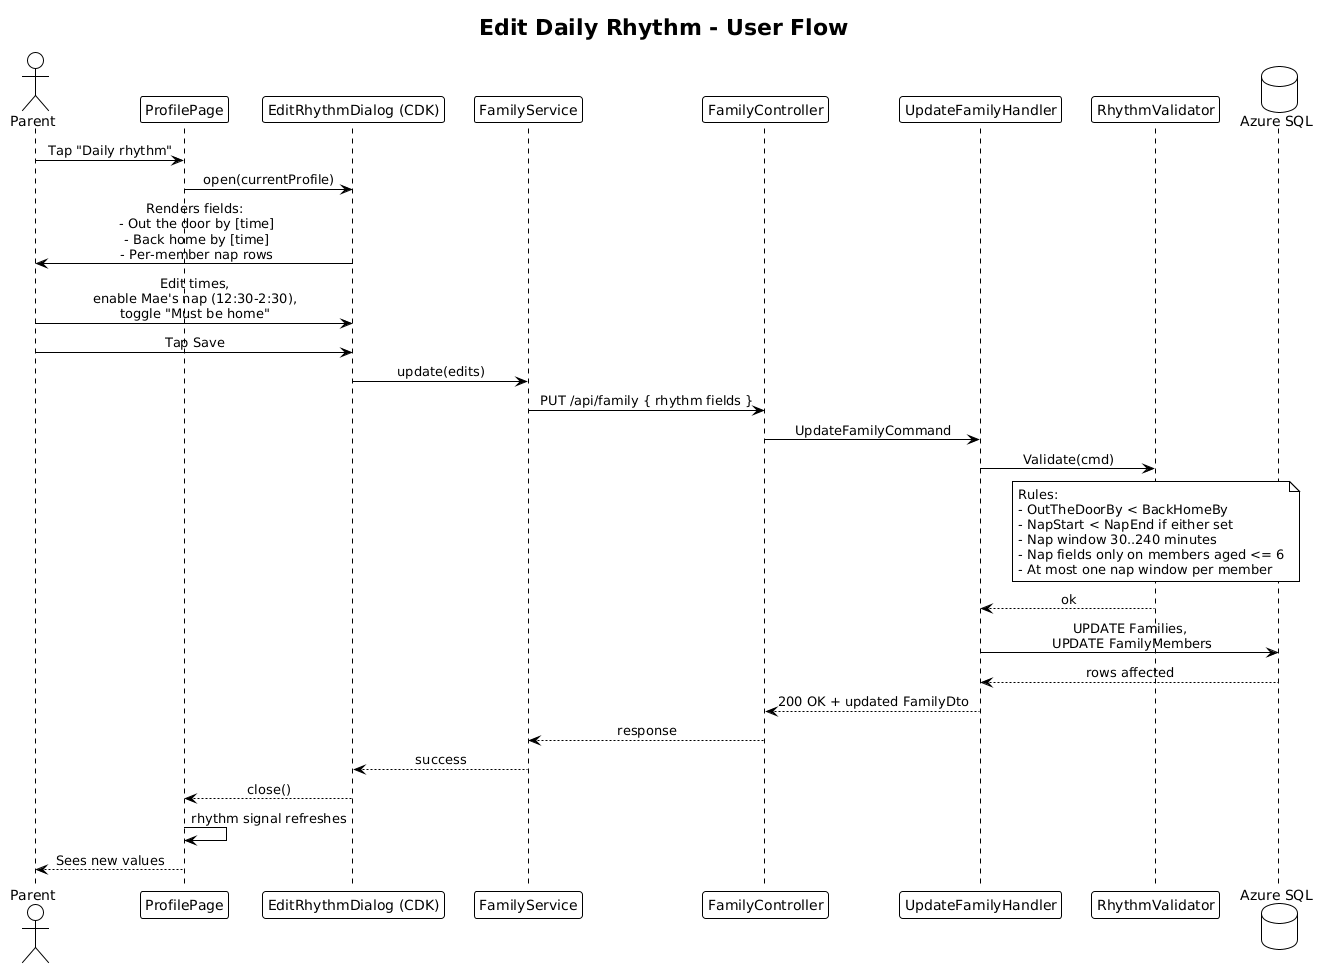

The diagram above was rendered by PlantUML. Its source (embedded in the PNG):
@startuml
!theme plain
skinparam sequenceMessageAlign center

title Edit Daily Rhythm - User Flow

actor "Parent" as parent
participant "ProfilePage" as profile
participant "EditRhythmDialog (CDK)" as dialog
participant "FamilyService" as svc
participant "FamilyController" as api
participant "UpdateFamilyHandler" as handler
participant "RhythmValidator" as val
database "Azure SQL" as sql

parent -> profile: Tap "Daily rhythm"
profile -> dialog: open(currentProfile)
dialog -> parent: Renders fields:\n - Out the door by [time]\n - Back home by [time]\n - Per-member nap rows
parent -> dialog: Edit times,\nenable Mae's nap (12:30-2:30),\ntoggle "Must be home"
parent -> dialog: Tap Save
dialog -> svc: update(edits)
svc -> api: PUT /api/family { rhythm fields }
api -> handler: UpdateFamilyCommand
handler -> val: Validate(cmd)
note over val
  Rules:
  - OutTheDoorBy < BackHomeBy
  - NapStart < NapEnd if either set
  - Nap window 30..240 minutes
  - Nap fields only on members aged <= 6
  - At most one nap window per member
end note
val --> handler: ok
handler -> sql: UPDATE Families,\n UPDATE FamilyMembers
sql --> handler: rows affected
handler --> api: 200 OK + updated FamilyDto
api --> svc: response
svc --> dialog: success
dialog --> profile: close()
profile -> profile: rhythm signal refreshes
profile --> parent: Sees new values
@enduml